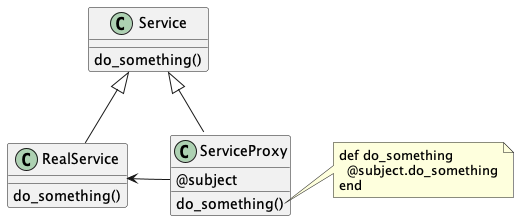

The diagram above was rendered by PlantUML. Its source (embedded in the PNG):
@startuml

class Service {
  do_something()
}

class RealService extends Service {
  do_something()
}

class ServiceProxy extends Service {
  @subject
  do_something()
}

ServiceProxy::subject -left-> RealService

note right of ServiceProxy::do_something
def do_something
  @subject.do_something
end
end note

@enduml